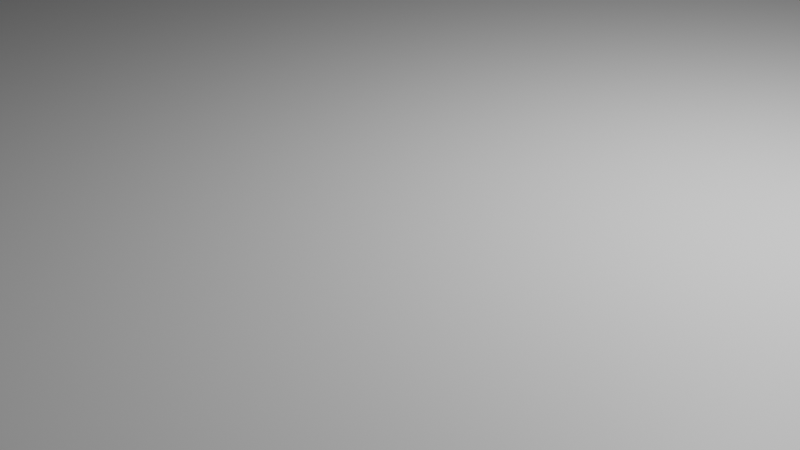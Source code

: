 # Source: test_floor.blend  (saved by Blender 3.6.13; exported with 4.5.12 LTS)
import bpy
from mathutils import Matrix  # noqa: F401  (used for matrix-valued properties, if any)

bpy.ops.wm.read_factory_settings(use_empty=True)
scene = bpy.context.scene
scene.name = 'Scene'

# ---- collections
col_collection = bpy.data.collections.new('Collection'); scene.collection.children.link(col_collection)

# ---- materials (node trees are filled in below, after node groups)
mat_material = bpy.data.materials.new('Material')
mat_material.alpha_threshold = 0.0
mat_material.use_transparent_shadow = False
mat_material.roughness = 0.5
mat_material.line_color = (0.0, 0.0, 0.0, 1.0)

# ---- material node trees
mat_material.use_nodes = True; mat_material.node_tree.nodes.clear()
_N = mat_material.node_tree.nodes; _L = mat_material.node_tree.links
n0 = _N.new('ShaderNodeOutputMaterial'); n0.name = 'Material Output'; n0.location = (300, 300)
n1 = _N.new('ShaderNodeBsdfPrincipled'); n1.name = 'Principled BSDF'; n1.location = (10, 300)
n1.distribution = 'GGX'
n1.subsurface_method = 'RANDOM_WALK_SKIN'
n1.inputs[3].default_value = 1.45
n1.inputs[27].default_value = (0.0, 0.0, 0.0, 1.0)
n1.inputs[28].default_value = 1.0
_L.new(n1.outputs[0], n0.inputs[0])
n0.is_active_output = True

# ---- world
world_world = bpy.data.worlds.new('World'); scene.world = world_world
world_world.use_nodes = True; world_world.node_tree.nodes.clear()
_N = world_world.node_tree.nodes; _L = world_world.node_tree.links
n0 = _N.new('ShaderNodeOutputWorld'); n0.name = 'World Output'; n0.location = (300, 300)
n1 = _N.new('ShaderNodeBackground'); n1.name = 'Background'; n1.location = (10, 300)
n1.inputs[0].default_value = (0.05088, 0.05088, 0.05088, 1.0)
_L.new(n1.outputs[0], n0.inputs[0])
n0.is_active_output = True
world_world.color = (0.05088, 0.05088, 0.05088)
world_world.use_sun_shadow = False
world_world.sun_shadow_jitter_overblur = 0.0

# ---- cameras
cam_camera = bpy.data.cameras.new('Camera')
cam_camera.clip_end = 100.0
cam_camera.ortho_scale = 7.314

# ---- lights
light_light = bpy.data.lights.new('Light', 'POINT')
light_light.transmission_factor = 0.0
light_light.energy = 1000.0
light_light.shadow_soft_size = 0.1
light_light.shadow_maximum_resolution = 0.006
light_light.use_absolute_resolution = True

# ---- meshes
me_cube = bpy.data.meshes.new('Cube')
me_cube.from_pydata([(1.0, 1.0, 1.0), (1.0, 1.0, -1.0), (1.0, -1.0, 1.0), (1.0, -1.0, -1.0), (-1.0, 1.0, 1.0), (-1.0, 1.0, -1.0), (-1.0, -1.0, 1.0), (-1.0, -1.0, -1.0)], [], [(0, 4, 6, 2), (3, 2, 6, 7), (7, 6, 4, 5), (5, 1, 3, 7), (1, 0, 2, 3), (5, 4, 0, 1)])
_uv = me_cube.uv_layers.new(name='UVMap')
_uv.uv.foreach_set('vector', [0.625, 0.5, 0.875, 0.5, 0.875, 0.75, 0.625, 0.75, 0.375, 0.75, 0.625, 0.75, 0.625, 1.0, 0.375, 1.0, 0.375, 0.0, 0.625, 0.0, 0.625, 0.25, 0.375, 0.25, 0.125, 0.5, 0.375, 0.5, 0.375, 0.75, 0.125, 0.75, 0.375, 0.5, 0.625, 0.5, 0.625, 0.75, 0.375, 0.75, 0.375, 0.25, 0.625, 0.25, 0.625, 0.5, 0.375, 0.5])
me_cube.materials.append(mat_material)
me_cube.use_mirror_vertex_groups = False
me_cube.update()

# ---- objects
ob_cube = bpy.data.objects.new('Cube', me_cube)
ob_light = bpy.data.objects.new('Light', light_light)
ob_camera = bpy.data.objects.new('Camera', cam_camera)

# ---- transforms, parenting, visibility, modifiers, constraints
ob_cube.location = (0.0, 0.0, 0.0)
ob_cube.scale = (10.0, 10.0, 1.0)
ob_cube.lock_rotations_4d = False
ob_cube.empty_display_type = 'ARROWS'
ob_cube.lineart.crease_threshold = 0.0
ob_light.location = (4.076, 1.005, 5.904)
ob_light.rotation_euler = (0.6503, 0.05522, 1.866)
ob_light.lock_rotations_4d = False
ob_light.empty_display_type = 'ARROWS'
ob_light.color = (0.0, 0.0, 0.0, 0.0)
ob_light.lineart.crease_threshold = 0.0
ob_camera.location = (7.359, -6.926, 4.958)
ob_camera.rotation_euler = (1.109, 0.0, 0.8149)
ob_camera.lock_rotations_4d = False
ob_camera.empty_display_type = 'ARROWS'
ob_camera.color = (0.0, 0.0, 0.0, 0.0)
ob_camera.display_type = 'WIRE'
ob_camera.lineart.crease_threshold = 0.0

# ---- collection membership
col_collection.objects.link(ob_cube)
col_collection.objects.link(ob_light)
col_collection.objects.link(ob_camera)

# ---- scene / render settings (as saved in the file)
scene.camera = ob_camera
scene.frame_start = 1; scene.frame_end = 250; scene.frame_set(1)
scene.render.engine = 'BLENDER_EEVEE_NEXT'
scene.cycles.sampling_pattern = 'TABULATED_SOBOL'
scene.view_settings.view_transform = 'Filmic'
bpy.context.view_layer.update()
